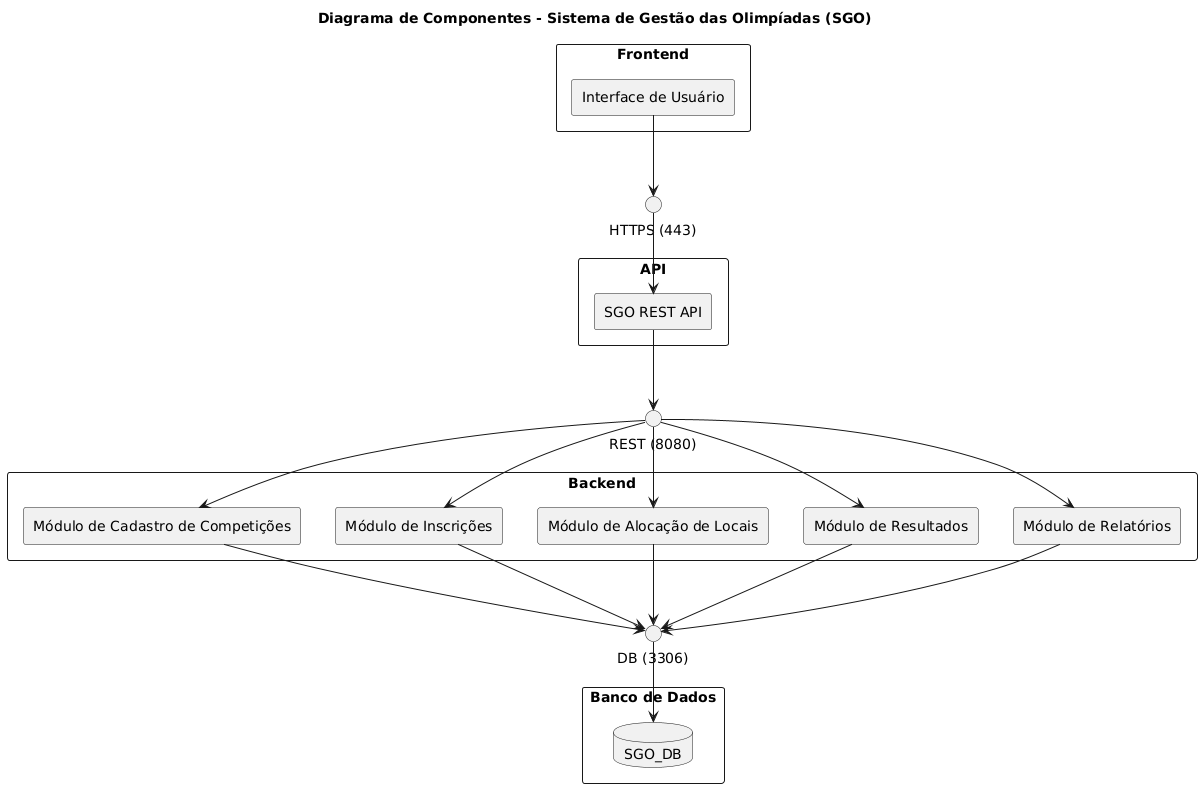

The diagram above was rendered by PlantUML. Its source (embedded in the PNG):
@startuml
skinparam componentStyle rectangle
skinparam shadowing false
title Diagrama de Componentes - Sistema de Gestão das Olimpíadas (SGO)

rectangle "Frontend" as FE {
  component "Interface de Usuário" as UI
}

rectangle "API" as AP {
  component "SGO REST API" as RESTAPI
}

rectangle "Backend" as BE {
  component "Módulo de Cadastro de Competições" as CadComp
  component "Módulo de Inscrições" as Inscricoes
  component "Módulo de Alocação de Locais" as Alocacao
  component "Módulo de Resultados" as Resultados
  component "Módulo de Relatórios" as Relatorios
}

rectangle "Banco de Dados" as BD {
  database "SGO_DB" as DB
}

interface "HTTPS (443)" as httpsFront
UI -down-> httpsFront
httpsFront -down-> RESTAPI

interface "REST (8080)" as restBackend
RESTAPI -down-> restBackend
restBackend -down-> CadComp
restBackend -down-> Inscricoes
restBackend -down-> Alocacao
restBackend -down-> Resultados
restBackend -down-> Relatorios

interface "DB (3306)" as dbPort
CadComp -down-> dbPort
Inscricoes -down-> dbPort
Alocacao -down-> dbPort
Resultados -down-> dbPort
Relatorios -down-> dbPort
dbPort -down-> DB
@enduml